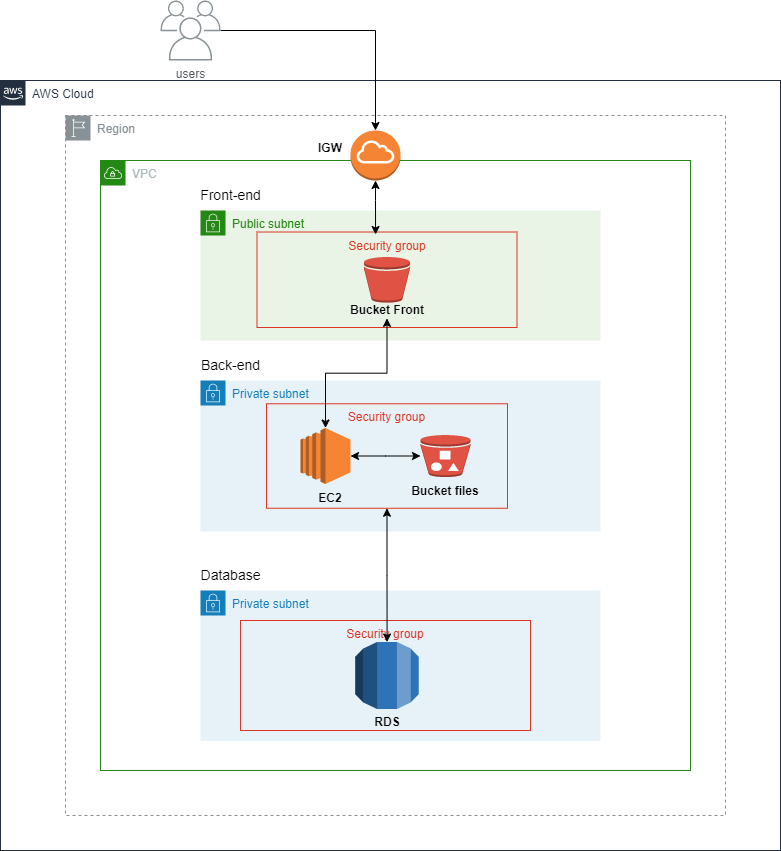

The diagram above was exported from draw.io. Its source (the exported page's mxGraphModel, read from the mxfile embedded in the PNG):
<mxGraphModel dx="880" dy="1279" grid="1" gridSize="10" guides="1" tooltips="1" connect="1" arrows="1" fold="1" page="1" pageScale="1" pageWidth="1169" pageHeight="827" math="0" shadow="0">
  <root>
    <mxCell id="0" />
    <mxCell id="1" parent="0" />
    <mxCell id="UEzPUAAOIrF-is8g5C7q-74" value="AWS Cloud" style="points=[[0,0],[0.25,0],[0.5,0],[0.75,0],[1,0],[1,0.25],[1,0.5],[1,0.75],[1,1],[0.75,1],[0.5,1],[0.25,1],[0,1],[0,0.75],[0,0.5],[0,0.25]];outlineConnect=0;gradientColor=none;html=1;whiteSpace=wrap;fontSize=12;fontStyle=0;shape=mxgraph.aws4.group;grIcon=mxgraph.aws4.group_aws_cloud_alt;strokeColor=#232F3E;fillColor=none;verticalAlign=top;align=left;spacingLeft=30;fontColor=#232F3E;dashed=0;labelBackgroundColor=#ffffff;container=1;pointerEvents=0;collapsible=0;recursiveResize=0;" parent="1" vertex="1">
      <mxGeometry x="50" y="20" width="780" height="770" as="geometry" />
    </mxCell>
    <mxCell id="pY0z3fZdAI4fXgiSbXZL-1" value="VPC" style="points=[[0,0],[0.25,0],[0.5,0],[0.75,0],[1,0],[1,0.25],[1,0.5],[1,0.75],[1,1],[0.75,1],[0.5,1],[0.25,1],[0,1],[0,0.75],[0,0.5],[0,0.25]];outlineConnect=0;gradientColor=none;html=1;whiteSpace=wrap;fontSize=12;fontStyle=0;container=0;pointerEvents=0;collapsible=0;recursiveResize=0;shape=mxgraph.aws4.group;grIcon=mxgraph.aws4.group_vpc;strokeColor=#248814;fillColor=none;verticalAlign=top;align=left;spacingLeft=30;fontColor=#AAB7B8;dashed=0;" parent="UEzPUAAOIrF-is8g5C7q-74" vertex="1">
      <mxGeometry x="100" y="80" width="590" height="610" as="geometry" />
    </mxCell>
    <mxCell id="pY0z3fZdAI4fXgiSbXZL-5" value="&lt;font style=&quot;font-size: 14px;&quot;&gt;Back-end&lt;/font&gt;" style="text;html=1;align=center;verticalAlign=middle;resizable=0;points=[];autosize=1;strokeColor=none;fillColor=none;" parent="UEzPUAAOIrF-is8g5C7q-74" vertex="1">
      <mxGeometry x="190" y="270" width="80" height="30" as="geometry" />
    </mxCell>
    <mxCell id="pY0z3fZdAI4fXgiSbXZL-4" value="Private subnet" style="points=[[0,0],[0.25,0],[0.5,0],[0.75,0],[1,0],[1,0.25],[1,0.5],[1,0.75],[1,1],[0.75,1],[0.5,1],[0.25,1],[0,1],[0,0.75],[0,0.5],[0,0.25]];outlineConnect=0;gradientColor=none;html=1;whiteSpace=wrap;fontSize=12;fontStyle=0;container=1;pointerEvents=0;collapsible=0;recursiveResize=0;shape=mxgraph.aws4.group;grIcon=mxgraph.aws4.group_security_group;grStroke=0;strokeColor=#147EBA;fillColor=#E6F2F8;verticalAlign=top;align=left;spacingLeft=30;fontColor=#147EBA;dashed=0;" parent="UEzPUAAOIrF-is8g5C7q-74" vertex="1">
      <mxGeometry x="200" y="300" width="400" height="151" as="geometry" />
    </mxCell>
    <mxCell id="pY0z3fZdAI4fXgiSbXZL-98" style="edgeStyle=orthogonalEdgeStyle;rounded=0;orthogonalLoop=1;jettySize=auto;html=1;exitX=0.5;exitY=1;exitDx=0;exitDy=0;" parent="pY0z3fZdAI4fXgiSbXZL-4" edge="1">
      <mxGeometry relative="1" as="geometry">
        <mxPoint x="195" y="129.99999999999994" as="sourcePoint" />
        <mxPoint x="195" y="129.99999999999994" as="targetPoint" />
      </mxGeometry>
    </mxCell>
    <mxCell id="BoOy5Hzog24iwS73aSXX-10" style="edgeStyle=orthogonalEdgeStyle;rounded=0;orthogonalLoop=1;jettySize=auto;html=1;startArrow=classic;startFill=1;" parent="pY0z3fZdAI4fXgiSbXZL-4" source="OMRwLXhzfDEptYvflcxE-11" target="BoOy5Hzog24iwS73aSXX-7" edge="1">
      <mxGeometry relative="1" as="geometry" />
    </mxCell>
    <mxCell id="OMRwLXhzfDEptYvflcxE-11" value="" style="outlineConnect=0;dashed=0;verticalLabelPosition=bottom;verticalAlign=top;align=center;html=1;shape=mxgraph.aws3.ec2;fillColor=#F58534;gradientColor=none;" parent="pY0z3fZdAI4fXgiSbXZL-4" vertex="1">
      <mxGeometry x="100" y="47.519999999999996" width="50" height="55.97" as="geometry" />
    </mxCell>
    <mxCell id="OMRwLXhzfDEptYvflcxE-12" value="&lt;b&gt;EC2&lt;/b&gt;" style="text;html=1;strokeColor=none;fillColor=none;align=center;verticalAlign=middle;whiteSpace=wrap;rounded=0;" parent="pY0z3fZdAI4fXgiSbXZL-4" vertex="1">
      <mxGeometry x="110" y="109.99999999999997" width="40" height="15.75" as="geometry" />
    </mxCell>
    <mxCell id="BoOy5Hzog24iwS73aSXX-7" value="" style="outlineConnect=0;dashed=0;verticalLabelPosition=bottom;verticalAlign=top;align=center;html=1;shape=mxgraph.aws3.bucket_with_objects;fillColor=#E05243;gradientColor=none;" parent="pY0z3fZdAI4fXgiSbXZL-4" vertex="1">
      <mxGeometry x="220" y="54.44" width="50" height="42.13" as="geometry" />
    </mxCell>
    <mxCell id="OMRwLXhzfDEptYvflcxE-8" value="&lt;b&gt;Bucket files&lt;/b&gt;" style="text;html=1;strokeColor=none;fillColor=none;align=center;verticalAlign=middle;whiteSpace=wrap;rounded=0;" parent="pY0z3fZdAI4fXgiSbXZL-4" vertex="1">
      <mxGeometry x="205" y="103.49000000000001" width="80" height="15.75" as="geometry" />
    </mxCell>
    <mxCell id="pY0z3fZdAI4fXgiSbXZL-91" value="Security group" style="fillColor=none;strokeColor=#DD3522;verticalAlign=top;fontStyle=0;fontColor=#DD3522;whiteSpace=wrap;html=1;" parent="pY0z3fZdAI4fXgiSbXZL-4" vertex="1">
      <mxGeometry x="66" y="23.25999999999999" width="241" height="104.5" as="geometry" />
    </mxCell>
    <mxCell id="pY0z3fZdAI4fXgiSbXZL-2" value="Public subnet" style="points=[[0,0],[0.25,0],[0.5,0],[0.75,0],[1,0],[1,0.25],[1,0.5],[1,0.75],[1,1],[0.75,1],[0.5,1],[0.25,1],[0,1],[0,0.75],[0,0.5],[0,0.25]];outlineConnect=0;gradientColor=none;html=1;whiteSpace=wrap;fontSize=12;fontStyle=0;container=1;pointerEvents=0;collapsible=0;recursiveResize=0;shape=mxgraph.aws4.group;grIcon=mxgraph.aws4.group_security_group;grStroke=0;strokeColor=#248814;fillColor=#E9F3E6;verticalAlign=top;align=left;spacingLeft=30;fontColor=#248814;dashed=0;" parent="UEzPUAAOIrF-is8g5C7q-74" vertex="1">
      <mxGeometry x="200" y="130" width="400" height="130" as="geometry" />
    </mxCell>
    <mxCell id="pY0z3fZdAI4fXgiSbXZL-90" value="Security group" style="fillColor=none;strokeColor=#DD3522;verticalAlign=top;fontStyle=0;fontColor=#DD3522;whiteSpace=wrap;html=1;" parent="pY0z3fZdAI4fXgiSbXZL-2" vertex="1">
      <mxGeometry x="56.5" y="21.509999999999998" width="260" height="95.5" as="geometry" />
    </mxCell>
    <mxCell id="OMRwLXhzfDEptYvflcxE-7" value="&lt;b&gt;Bucket Front&lt;/b&gt;" style="text;html=1;strokeColor=none;fillColor=none;align=center;verticalAlign=middle;whiteSpace=wrap;rounded=0;" parent="pY0z3fZdAI4fXgiSbXZL-2" vertex="1">
      <mxGeometry x="146.5" y="92.14" width="80" height="15.75" as="geometry" />
    </mxCell>
    <mxCell id="BoOy5Hzog24iwS73aSXX-2" value="" style="outlineConnect=0;dashed=0;verticalLabelPosition=bottom;verticalAlign=top;align=center;html=1;shape=mxgraph.aws3.bucket;fillColor=#E05243;gradientColor=none;" parent="pY0z3fZdAI4fXgiSbXZL-2" vertex="1">
      <mxGeometry x="163.5" y="46.38999999999999" width="46" height="45.75" as="geometry" />
    </mxCell>
    <mxCell id="pY0z3fZdAI4fXgiSbXZL-3" value="&lt;font style=&quot;font-size: 14px;&quot;&gt;Front-end&lt;/font&gt;" style="text;html=1;align=center;verticalAlign=middle;resizable=0;points=[];autosize=1;strokeColor=none;fillColor=none;" parent="UEzPUAAOIrF-is8g5C7q-74" vertex="1">
      <mxGeometry x="190" y="100" width="80" height="30" as="geometry" />
    </mxCell>
    <mxCell id="pY0z3fZdAI4fXgiSbXZL-7" value="&lt;font style=&quot;font-size: 14px;&quot;&gt;Database&lt;/font&gt;" style="text;html=1;align=center;verticalAlign=middle;resizable=0;points=[];autosize=1;strokeColor=none;fillColor=none;" parent="UEzPUAAOIrF-is8g5C7q-74" vertex="1">
      <mxGeometry x="190" y="480" width="80" height="30" as="geometry" />
    </mxCell>
    <mxCell id="pY0z3fZdAI4fXgiSbXZL-6" value="Private subnet" style="points=[[0,0],[0.25,0],[0.5,0],[0.75,0],[1,0],[1,0.25],[1,0.5],[1,0.75],[1,1],[0.75,1],[0.5,1],[0.25,1],[0,1],[0,0.75],[0,0.5],[0,0.25]];outlineConnect=0;gradientColor=none;html=1;whiteSpace=wrap;fontSize=12;fontStyle=0;container=1;pointerEvents=0;collapsible=0;recursiveResize=0;shape=mxgraph.aws4.group;grIcon=mxgraph.aws4.group_security_group;grStroke=0;strokeColor=#147EBA;fillColor=#E6F2F8;verticalAlign=top;align=left;spacingLeft=30;fontColor=#147EBA;dashed=0;" parent="UEzPUAAOIrF-is8g5C7q-74" vertex="1">
      <mxGeometry x="200" y="510" width="400" height="150.44000000000005" as="geometry" />
    </mxCell>
    <mxCell id="pY0z3fZdAI4fXgiSbXZL-94" value="Security group" style="fillColor=none;strokeColor=#DD3522;verticalAlign=top;fontStyle=0;fontColor=#DD3522;whiteSpace=wrap;html=1;" parent="pY0z3fZdAI4fXgiSbXZL-6" vertex="1">
      <mxGeometry x="40" y="30" width="290" height="110" as="geometry" />
    </mxCell>
    <mxCell id="FbPEGmUSJaOuhyI4CNDT-15" value="" style="outlineConnect=0;dashed=0;verticalLabelPosition=bottom;verticalAlign=top;align=center;html=1;shape=mxgraph.aws3.rds;fillColor=#2E73B8;gradientColor=none;" parent="pY0z3fZdAI4fXgiSbXZL-6" vertex="1">
      <mxGeometry x="154.75" y="51.5" width="63.5" height="67" as="geometry" />
    </mxCell>
    <mxCell id="FbPEGmUSJaOuhyI4CNDT-16" value="&lt;b&gt;RDS&lt;/b&gt;" style="text;html=1;strokeColor=none;fillColor=none;align=center;verticalAlign=middle;whiteSpace=wrap;rounded=0;" parent="pY0z3fZdAI4fXgiSbXZL-6" vertex="1">
      <mxGeometry x="166.5" y="124.25" width="40" height="15.75" as="geometry" />
    </mxCell>
    <mxCell id="BoOy5Hzog24iwS73aSXX-15" style="edgeStyle=orthogonalEdgeStyle;rounded=0;orthogonalLoop=1;jettySize=auto;html=1;entryX=0.456;entryY=0.026;entryDx=0;entryDy=0;entryPerimeter=0;startArrow=classic;startFill=1;" parent="UEzPUAAOIrF-is8g5C7q-74" source="OMRwLXhzfDEptYvflcxE-19" target="pY0z3fZdAI4fXgiSbXZL-90" edge="1">
      <mxGeometry relative="1" as="geometry">
        <Array as="points">
          <mxPoint x="375" y="120" />
          <mxPoint x="375" y="120" />
        </Array>
      </mxGeometry>
    </mxCell>
    <mxCell id="OMRwLXhzfDEptYvflcxE-19" value="" style="outlineConnect=0;dashed=0;verticalLabelPosition=bottom;verticalAlign=top;align=center;html=1;shape=mxgraph.aws3.internet_gateway;fillColor=#F58534;gradientColor=none;noLabel=0;metaEdit=0;" parent="UEzPUAAOIrF-is8g5C7q-74" vertex="1">
      <mxGeometry x="350" y="50" width="50" height="50" as="geometry" />
    </mxCell>
    <mxCell id="OMRwLXhzfDEptYvflcxE-22" value="&lt;b&gt;IGW&lt;/b&gt;" style="text;html=1;strokeColor=none;fillColor=none;align=center;verticalAlign=middle;whiteSpace=wrap;rounded=0;" parent="UEzPUAAOIrF-is8g5C7q-74" vertex="1">
      <mxGeometry x="310" y="60" width="40" height="15.75" as="geometry" />
    </mxCell>
    <mxCell id="BoOy5Hzog24iwS73aSXX-1" style="edgeStyle=orthogonalEdgeStyle;rounded=0;orthogonalLoop=1;jettySize=auto;html=1;startArrow=classic;startFill=1;" parent="UEzPUAAOIrF-is8g5C7q-74" source="pY0z3fZdAI4fXgiSbXZL-91" target="FbPEGmUSJaOuhyI4CNDT-15" edge="1">
      <mxGeometry relative="1" as="geometry" />
    </mxCell>
    <mxCell id="BoOy5Hzog24iwS73aSXX-12" style="edgeStyle=orthogonalEdgeStyle;rounded=0;orthogonalLoop=1;jettySize=auto;html=1;startArrow=classic;startFill=1;" parent="UEzPUAAOIrF-is8g5C7q-74" source="OMRwLXhzfDEptYvflcxE-7" target="OMRwLXhzfDEptYvflcxE-11" edge="1">
      <mxGeometry relative="1" as="geometry" />
    </mxCell>
    <mxCell id="FbPEGmUSJaOuhyI4CNDT-2" value="Region" style="sketch=0;outlineConnect=0;gradientColor=none;html=1;whiteSpace=wrap;fontSize=12;fontStyle=0;shape=mxgraph.aws4.group;grIcon=mxgraph.aws4.group_region;strokeColor=#879196;fillColor=none;verticalAlign=top;align=left;spacingLeft=30;fontColor=#879196;dashed=1;" parent="UEzPUAAOIrF-is8g5C7q-74" vertex="1">
      <mxGeometry x="65" y="35" width="660" height="700" as="geometry" />
    </mxCell>
    <mxCell id="OMRwLXhzfDEptYvflcxE-20" style="edgeStyle=orthogonalEdgeStyle;rounded=0;orthogonalLoop=1;jettySize=auto;html=1;" parent="1" source="OMRwLXhzfDEptYvflcxE-17" target="OMRwLXhzfDEptYvflcxE-19" edge="1">
      <mxGeometry relative="1" as="geometry" />
    </mxCell>
    <mxCell id="OMRwLXhzfDEptYvflcxE-17" value="users" style="sketch=0;outlineConnect=0;gradientColor=none;fontColor=#545B64;strokeColor=none;fillColor=#879196;dashed=0;verticalLabelPosition=bottom;verticalAlign=top;align=center;html=1;fontSize=12;fontStyle=0;aspect=fixed;shape=mxgraph.aws4.illustration_users;pointerEvents=1" parent="1" vertex="1">
      <mxGeometry x="210" y="-60" width="60" height="60" as="geometry" />
    </mxCell>
  </root>
</mxGraphModel>